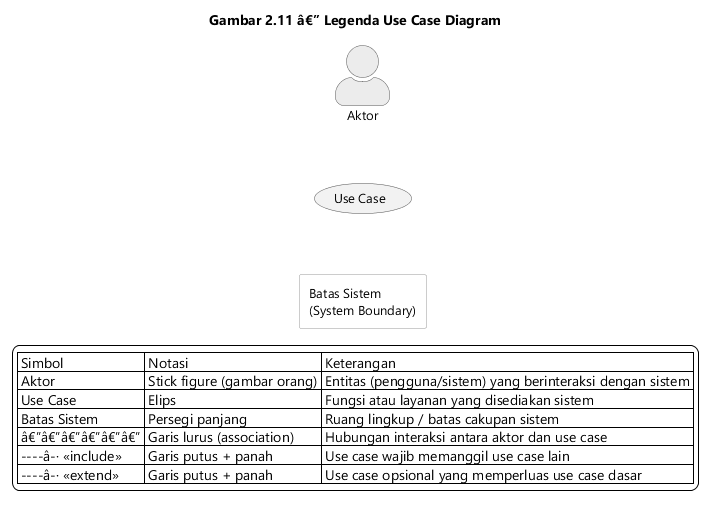

The diagram above was rendered by PlantUML. Its source (embedded in the PNG):
@startuml gambar-2-11-legenda-use-case
' Gambar 2.11 - Legenda Use Case Diagram
' Sumber: BAB II - 2.3.3 (legenda simbol use case)

skinparam backgroundColor #FFFFFF
skinparam shadowing false
skinparam defaultFontName "Segoe UI"
skinparam defaultFontSize 13
skinparam ArrowColor #444444
skinparam actorStyle awesome
skinparam usecase {
  BackgroundColor #F2F2F2
  BorderColor #555555
}
skinparam actor {
  BackgroundColor #ECECEC
  BorderColor #555555
}
skinparam rectangle {
  BackgroundColor #FFFFFF
  BorderColor #999999
}

title Gambar 2.11 â€” Legenda Use Case Diagram

actor "Aktor" as A
usecase "Use Case" as U
rectangle "Batas Sistem\n(System Boundary)" as Bnd

A -[hidden]down- U
U -[hidden]down- Bnd

legend right
  | Simbol | Notasi | Keterangan |
  | Aktor | Stick figure (gambar orang) | Entitas (pengguna/sistem) yang berinteraksi dengan sistem |
  | Use Case | Elips | Fungsi atau layanan yang disediakan sistem |
  | Batas Sistem | Persegi panjang | Ruang lingkup / batas cakupan sistem |
  | â€”â€”â€”â€”â€”â€” | Garis lurus (association) | Hubungan interaksi antara aktor dan use case |
  | ----â-· <<include>> | Garis putus + panah | Use case wajib memanggil use case lain |
  | ----â-· <<extend>> | Garis putus + panah | Use case opsional yang memperluas use case dasar |
endlegend

@enduml